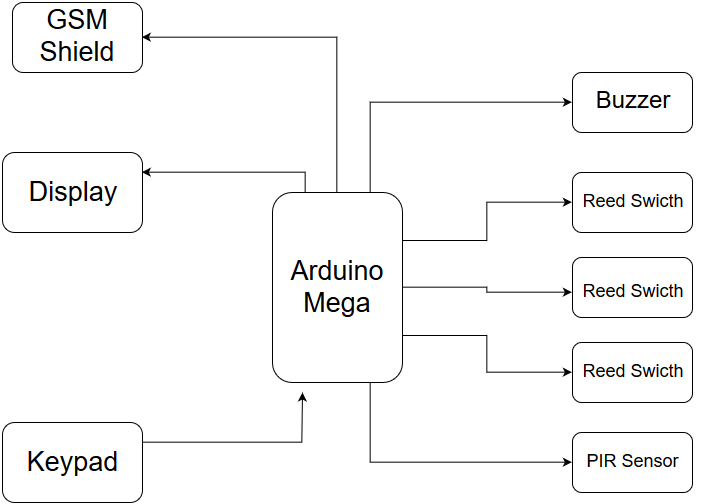

The diagram above was exported from draw.io. Its source (the exported page's mxGraphModel, read from the mxfile embedded in the PNG):
<mxGraphModel dx="1460" dy="807" grid="1" gridSize="10" guides="1" tooltips="1" connect="1" arrows="1" fold="1" page="1" pageScale="1" pageWidth="800" pageHeight="600" background="#FFFFFF" math="0" shadow="0">
  <root>
    <mxCell id="0" />
    <mxCell id="1" parent="0" />
    <mxCell id="14" style="edgeStyle=orthogonalEdgeStyle;rounded=0;html=1;exitX=0.75;exitY=0;entryX=0;entryY=0.5;jettySize=auto;orthogonalLoop=1;fontSize=18;" edge="1" parent="1" source="2" target="10">
      <mxGeometry relative="1" as="geometry">
        <Array as="points">
          <mxPoint x="539" y="378" />
          <mxPoint x="539" y="415" />
        </Array>
      </mxGeometry>
    </mxCell>
    <mxCell id="16" style="edgeStyle=orthogonalEdgeStyle;rounded=0;html=1;exitX=0.25;exitY=0;entryX=0;entryY=0.5;jettySize=auto;orthogonalLoop=1;fontSize=18;" edge="1" parent="1" source="2" target="6">
      <mxGeometry relative="1" as="geometry" />
    </mxCell>
    <mxCell id="2" value="" style="rounded=1;whiteSpace=wrap;html=1;direction=south;" vertex="1" parent="1">
      <mxGeometry x="324" y="235" width="130" height="190" as="geometry" />
    </mxCell>
    <mxCell id="15" style="edgeStyle=orthogonalEdgeStyle;rounded=0;html=1;exitX=1;exitY=0.5;entryX=0;entryY=0.5;jettySize=auto;orthogonalLoop=1;fontSize=18;" edge="1" parent="1" source="3" target="8">
      <mxGeometry relative="1" as="geometry" />
    </mxCell>
    <mxCell id="17" style="edgeStyle=orthogonalEdgeStyle;rounded=0;html=1;exitX=0.75;exitY=1;entryX=0;entryY=0.5;jettySize=auto;orthogonalLoop=1;fontSize=18;" edge="1" parent="1" source="3" target="12">
      <mxGeometry relative="1" as="geometry" />
    </mxCell>
    <mxCell id="25" style="edgeStyle=orthogonalEdgeStyle;rounded=0;html=1;exitX=0.75;exitY=0;entryX=0;entryY=0.5;jettySize=auto;orthogonalLoop=1;fontSize=27;" edge="1" parent="1" source="3" target="24">
      <mxGeometry relative="1" as="geometry" />
    </mxCell>
    <mxCell id="30" style="edgeStyle=orthogonalEdgeStyle;rounded=0;html=1;exitX=0.25;exitY=0;entryX=1;entryY=0.25;jettySize=auto;orthogonalLoop=1;fontSize=27;" edge="1" parent="1" source="3" target="22">
      <mxGeometry relative="1" as="geometry" />
    </mxCell>
    <mxCell id="44" style="edgeStyle=orthogonalEdgeStyle;rounded=0;html=1;exitX=0.5;exitY=0;entryX=1;entryY=0.5;jettySize=auto;orthogonalLoop=1;fontSize=27;" edge="1" parent="1" source="3" target="39">
      <mxGeometry relative="1" as="geometry" />
    </mxCell>
    <mxCell id="3" value="&lt;font style=&quot;font-size: 27px&quot;&gt;Arduino Mega &lt;br&gt;&lt;/font&gt;" style="text;html=1;strokeColor=none;fillColor=none;align=center;verticalAlign=middle;whiteSpace=wrap;" vertex="1" parent="1">
      <mxGeometry x="324" y="235" width="130" height="190" as="geometry" />
    </mxCell>
    <mxCell id="5" value="" style="rounded=1;whiteSpace=wrap;html=1;" vertex="1" parent="1">
      <mxGeometry x="624" y="215" width="120" height="60" as="geometry" />
    </mxCell>
    <mxCell id="6" value="Reed Swicth&lt;br&gt;" style="text;html=1;strokeColor=none;fillColor=none;align=center;verticalAlign=middle;whiteSpace=wrap;fontSize=18;" vertex="1" parent="1">
      <mxGeometry x="624" y="215" width="120" height="60" as="geometry" />
    </mxCell>
    <mxCell id="7" value="" style="rounded=1;whiteSpace=wrap;html=1;" vertex="1" parent="1">
      <mxGeometry x="624" y="300" width="120" height="60" as="geometry" />
    </mxCell>
    <mxCell id="8" value="Reed Swicth&lt;br&gt;" style="text;html=1;strokeColor=none;fillColor=none;align=center;verticalAlign=middle;whiteSpace=wrap;fontSize=18;" vertex="1" parent="1">
      <mxGeometry x="624" y="305" width="120" height="60" as="geometry" />
    </mxCell>
    <mxCell id="9" value="" style="rounded=1;whiteSpace=wrap;html=1;" vertex="1" parent="1">
      <mxGeometry x="624" y="385" width="120" height="60" as="geometry" />
    </mxCell>
    <mxCell id="10" value="Reed Swicth&lt;br&gt;" style="text;html=1;strokeColor=none;fillColor=none;align=center;verticalAlign=middle;whiteSpace=wrap;fontSize=18;" vertex="1" parent="1">
      <mxGeometry x="624" y="385" width="120" height="60" as="geometry" />
    </mxCell>
    <mxCell id="11" value="" style="rounded=1;whiteSpace=wrap;html=1;" vertex="1" parent="1">
      <mxGeometry x="624" y="475" width="120" height="60" as="geometry" />
    </mxCell>
    <mxCell id="12" value="PIR Sensor&lt;br&gt;" style="text;html=1;strokeColor=none;fillColor=none;align=center;verticalAlign=middle;whiteSpace=wrap;fontSize=18;" vertex="1" parent="1">
      <mxGeometry x="624" y="475" width="120" height="60" as="geometry" />
    </mxCell>
    <mxCell id="13" style="edgeStyle=orthogonalEdgeStyle;rounded=0;html=1;exitX=1;exitY=0.5;entryX=1;entryY=0.5;jettySize=auto;orthogonalLoop=1;fontSize=18;" edge="1" parent="1" source="12" target="12">
      <mxGeometry relative="1" as="geometry" />
    </mxCell>
    <mxCell id="18" value="" style="rounded=1;whiteSpace=wrap;html=1;fontSize=18;" vertex="1" parent="1">
      <mxGeometry x="54" y="465" width="140" height="80" as="geometry" />
    </mxCell>
    <mxCell id="29" style="edgeStyle=orthogonalEdgeStyle;rounded=0;html=1;exitX=1;exitY=0.25;jettySize=auto;orthogonalLoop=1;fontSize=27;" edge="1" parent="1" source="19">
      <mxGeometry relative="1" as="geometry">
        <mxPoint x="354" y="435" as="targetPoint" />
      </mxGeometry>
    </mxCell>
    <mxCell id="19" value="Keypad" style="text;html=1;strokeColor=none;fillColor=none;align=center;verticalAlign=middle;whiteSpace=wrap;fontSize=27;" vertex="1" parent="1">
      <mxGeometry x="54" y="465" width="140" height="80" as="geometry" />
    </mxCell>
    <mxCell id="21" value="" style="rounded=1;whiteSpace=wrap;html=1;fontSize=18;" vertex="1" parent="1">
      <mxGeometry x="54" y="195" width="140" height="80" as="geometry" />
    </mxCell>
    <mxCell id="22" value="Display" style="text;html=1;strokeColor=none;fillColor=none;align=center;verticalAlign=middle;whiteSpace=wrap;fontSize=27;" vertex="1" parent="1">
      <mxGeometry x="54" y="195" width="140" height="80" as="geometry" />
    </mxCell>
    <mxCell id="23" value="" style="rounded=1;whiteSpace=wrap;html=1;" vertex="1" parent="1">
      <mxGeometry x="624" y="115" width="120" height="60" as="geometry" />
    </mxCell>
    <mxCell id="24" value="&lt;font style=&quot;font-size: 24px&quot;&gt;Buzzer&lt;br&gt;&lt;/font&gt;" style="text;html=1;strokeColor=none;fillColor=none;align=center;verticalAlign=middle;whiteSpace=wrap;fontSize=18;" vertex="1" parent="1">
      <mxGeometry x="624" y="115" width="120" height="60" as="geometry" />
    </mxCell>
    <mxCell id="28" style="edgeStyle=orthogonalEdgeStyle;rounded=0;html=1;exitX=0.25;exitY=1;entryX=0.25;entryY=1;jettySize=auto;orthogonalLoop=1;fontSize=27;" edge="1" parent="1" source="3" target="3">
      <mxGeometry relative="1" as="geometry" />
    </mxCell>
    <mxCell id="34" style="edgeStyle=orthogonalEdgeStyle;rounded=0;html=1;exitX=0;exitY=0.75;entryX=0;entryY=0.75;jettySize=auto;orthogonalLoop=1;fontSize=27;" edge="1" parent="1" source="3" target="3">
      <mxGeometry relative="1" as="geometry" />
    </mxCell>
    <mxCell id="39" value="" style="rounded=1;whiteSpace=wrap;html=1;fontSize=27;" vertex="1" parent="1">
      <mxGeometry x="64" y="45" width="130" height="70" as="geometry" />
    </mxCell>
    <mxCell id="43" style="edgeStyle=orthogonalEdgeStyle;rounded=0;html=1;exitX=0.75;exitY=1;entryX=0.75;entryY=1;jettySize=auto;orthogonalLoop=1;fontSize=27;" edge="1" parent="1" source="39" target="39">
      <mxGeometry relative="1" as="geometry" />
    </mxCell>
    <mxCell id="45" value="GSM Shield&lt;br&gt;" style="text;html=1;strokeColor=none;fillColor=none;align=center;verticalAlign=middle;whiteSpace=wrap;fontSize=27;" vertex="1" parent="1">
      <mxGeometry x="109" y="70" width="40" height="20" as="geometry" />
    </mxCell>
  </root>
</mxGraphModel>